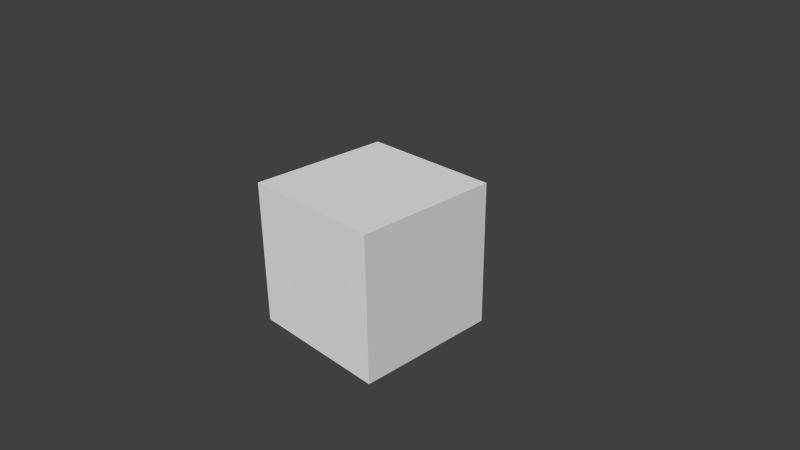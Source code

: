 # Source: BarKeeper.blend  (saved by Blender 2.62.3; exported with 4.5.12 LTS)
import bpy
from mathutils import Matrix  # noqa: F401  (used for matrix-valued properties, if any)

bpy.ops.wm.read_factory_settings(use_empty=True)
scene = bpy.context.scene
scene.name = 'Scene'

# ---- collections
col_collection_1 = bpy.data.collections.new('Collection 1'); scene.collection.children.link(col_collection_1)
col_outdoorlighting = bpy.data.collections.new('OutdoorLighting')  # instanced only; not linked into the scene

# ---- materials (node trees are filled in below, after node groups)
mat_material = bpy.data.materials.new('Material')
mat_material.alpha_threshold = 0.0
mat_material.use_transparent_shadow = False
mat_material.roughness = 0.5
mat_material.line_color = (0.0, 0.0, 0.0, 1.0)
mat_bottleinteriormat = bpy.data.materials.new('BottleInteriorMat')
mat_bottleinteriormat.alpha_threshold = 0.0
mat_bottleinteriormat.use_transparent_shadow = False
mat_bottleinteriormat.diffuse_color = (1.0, 1.0, 1.0, 1.0)
mat_bottleinteriormat.roughness = 0.5
mat_bottleinteriormat.specular_intensity = 0.0
mat_bottleinteriormat.line_color = (0.0, 0.0, 0.0, 1.0)

# ---- material node trees

# ---- world
world_world = bpy.data.worlds.new('World'); scene.world = world_world
world_world.color = (0.05088, 0.05088, 0.05088)
world_world.use_sun_shadow = False
world_world.sun_shadow_jitter_overblur = 0.0
world_world.cycles.sampling_method = 'MANUAL'
world_world.cycles.sample_map_resolution = 256

# ---- cameras
cam_camera = bpy.data.cameras.new('Camera')
cam_camera.clip_end = 100.0
cam_camera.lens = 35.0
cam_camera.sensor_width = 32.0
cam_camera.sensor_height = 18.0
cam_camera.ortho_scale = 7.314
cam_camera.dof.focus_distance = 0.0
cam_camera.dof.aperture_fstop = 128.0

# ---- meshes
me_slugbody = bpy.data.meshes.new('SlugBody')
me_slugbody.from_pydata([], [], [])
me_slugbody.materials.append(None)
me_slugbody.materials.append(None)
me_slugbody.materials.append(None)
me_slugbody.update()
me_cube = bpy.data.meshes.new('Cube')
me_cube.from_pydata([(1.0, 1.0, -1.0), (1.0, -1.0, -1.0), (-1.0, -1.0, -1.0), (-1.0, 1.0, -1.0), (1.0, 1.0, 1.0), (1.0, -1.0, 1.0), (-1.0, -1.0, 1.0), (-1.0, 1.0, 1.0)], [], [(0, 1, 2, 3), (4, 7, 6, 5), (0, 4, 5, 1), (1, 5, 6, 2), (2, 6, 7, 3), (4, 0, 3, 7)])
me_cube.materials.append(mat_material)
me_cube.use_remesh_preserve_volume = False
me_cube.use_remesh_preserve_attributes = False
me_cube.use_mirror_vertex_groups = False
me_cube.update()
me_cube_006 = bpy.data.meshes.new('Cube.006')
me_cube_006.from_pydata([(5.811, 0.5938, -1.047), (5.811, -0.5938, -1.047), (-5.811, -0.5938, -1.047), (-5.811, 0.5938, -1.047), (5.811, 0.5938, 1.047), (5.811, -0.5938, 1.047), (-5.811, -0.5938, 1.047), (-5.811, 0.5938, 1.047)], [], [(0, 4, 5, 1), (2, 6, 7, 3), (4, 0, 3, 7)])
_uv = me_cube_006.uv_layers.new(name='UVTex')
_uv.uv.foreach_set('vector', [0.01091, 0.8872, 0.2047, 0.8872, 0.2047, 0.983, 0.01091, 0.983, 0.01091, 0.983, 0.2047, 0.983, 0.2047, 0.8872, 0.01091, 0.8872, 0.9756, 0.9857, 0.8225, 0.9857, 0.8225, 0.4418, 0.9756, 0.4418])
me_cube_006.materials.append(mat_bottleinteriormat)
me_cube_006.use_remesh_preserve_volume = False
me_cube_006.use_remesh_preserve_attributes = False
me_cube_006.use_mirror_vertex_groups = False
me_cube_006.update()
me_cube_008 = bpy.data.meshes.new('Cube.008')
me_cube_008.from_pydata([(6.885, -0.2321, -0.1914), (6.885, -1.705, -0.1914), (-5.093, -1.705, -0.1914), (-5.093, -0.2321, -0.1914), (6.885, -0.2321, 0.1914), (6.885, -1.705, 0.1914), (-5.093, -1.705, 0.1914), (-5.093, -0.2321, 0.1914), (7.033, -1.829, 9.414e-09), (7.033, -0.1074, 9.414e-09), (-5.241, -1.829, 9.414e-09), (-5.241, -0.1074, 9.414e-09), (6.885, -1.705, -0.1914), (6.885, -0.2321, -0.1914), (-5.093, -0.2321, -0.1914), (-5.093, -1.705, -0.1914), (6.885, -0.2321, 0.1914), (-5.093, -0.2321, 0.1914), (-5.093, -1.705, 0.1914), (6.885, -1.705, 0.1914)], [], [(0, 1, 2, 3), (4, 7, 6, 5), (13, 9, 8, 12), (9, 16, 19, 8), (12, 8, 10, 15), (8, 19, 18, 10), (15, 10, 11, 14), (10, 18, 17, 11), (16, 9, 11, 17), (9, 13, 14, 11)])
me_cube_008.polygons.foreach_set('use_smooth', [True] * 10)
_k = set([(0, 1), (0, 3), (1, 2), (2, 3), (4, 5), (4, 7), (5, 6), (6, 7), (12, 13), (12, 15), (13, 14), (14, 15), (16, 17), (16, 19), (17, 18), (18, 19)])
me_cube_008.attributes.new('sharp_edge', 'BOOLEAN', 'EDGE').data.foreach_set('value', [ (min(e.vertices), max(e.vertices)) in _k for e in me_cube_008.edges])
_uv = me_cube_008.uv_layers.new(name='UVTex')
_uv.uv.foreach_set('vector', [0.453, 0.3825, 0.453, 0.4031, 0.2107, 0.4031, 0.2107, 0.3825, 0.5216, 0.3554, 0.02682, 0.3554, 0.02682, 0.3084, 0.5216, 0.3084, 0.453, 0.3825, 0.4607, 0.3747, 0.4607, 0.4109, 0.453, 0.4031, 0.5343, 0.3684, 0.5216, 0.3554, 0.5216, 0.3084, 0.5343, 0.2954, 0.453, 0.4031, 0.4607, 0.4109, 0.203, 0.4109, 0.2107, 0.4031, 0.5343, 0.2954, 0.5216, 0.3084, 0.02682, 0.3084, 0.01409, 0.2954, 0.2107, 0.4031, 0.203, 0.4109, 0.203, 0.3747, 0.2107, 0.3825, 0.01409, 0.2954, 0.02682, 0.3084, 0.02682, 0.3554, 0.01409, 0.3684, 0.5216, 0.3554, 0.5343, 0.3684, 0.01409, 0.3684, 0.02682, 0.3554, 0.4607, 0.3747, 0.453, 0.3825, 0.2107, 0.3825, 0.203, 0.3747])
me_cube_008.materials.append(mat_bottleinteriormat)
me_cube_008.use_remesh_preserve_volume = False
me_cube_008.use_remesh_preserve_attributes = False
me_cube_008.use_mirror_vertex_groups = False
me_cube_008.update()
arm_snailarmature = bpy.data.armatures.new('SnailArmature')  # bones are not reproduced

# ---- objects
ob_barkeeper = bpy.data.objects.new('BarKeeper', None)
ob_slugarm = bpy.data.objects.new('SlugArm', arm_snailarmature)
ob_slugbody_min = bpy.data.objects.new('SlugBody_Min', me_slugbody)
ob_cube = bpy.data.objects.new('Cube', me_cube)
ob_camera = bpy.data.objects.new('Camera', cam_camera)
ob_b_barbase = bpy.data.objects.new('B_BarBase', me_cube_006)
ob_b_bartop = bpy.data.objects.new('B_BarTop', me_cube_008)
ob_outdoorlighting = bpy.data.objects.new('OutdoorLighting', None)

# ---- transforms, parenting, visibility, modifiers, constraints
ob_barkeeper.location = (52.72, -188.2, 10.93)
ob_barkeeper.empty_image_offset = (0.0, 0.0)
ob_barkeeper.lineart.crease_threshold = 0.0
ob_slugarm.parent = ob_barkeeper
ob_slugarm.matrix_parent_inverse = Matrix(((1.0, 0.0, 0.0, -52.72), (0.0, 1.0, 0.0, 188.2), (0.0, 0.0, 1.0, -10.93), (0.0, 0.0, 0.0, 1.0)))
ob_slugarm.location = (56.87, -191.5, 10.05)
ob_slugarm.rotation_euler = (0.455, -0.0, 0.6574)
ob_slugarm.lineart.crease_threshold = 0.0
ob_slugbody_min.parent = ob_slugarm
ob_slugbody_min.location = (1.282e-08, -1.4, -1.788e-07)
ob_slugbody_min.rotation_euler = (-1.49e-07, 4.47e-08, 9.425)
ob_slugbody_min.lock_rotations_4d = False
ob_slugbody_min.empty_display_type = 'ARROWS'
ob_slugbody_min.color = (0.0, 0.0, 0.0, 1.0)
ob_slugbody_min.show_transparent = True
ob_slugbody_min.lineart.crease_threshold = 0.0
_vg = ob_slugbody_min.vertex_groups.new(name='Root')
_vg = ob_slugbody_min.vertex_groups.new(name='H1')
_vg = ob_slugbody_min.vertex_groups.new(name='H2')
_vg = ob_slugbody_min.vertex_groups.new(name='Eye_1_R')
_vg = ob_slugbody_min.vertex_groups.new(name='Nose_R')
_vg = ob_slugbody_min.vertex_groups.new(name='Eye_1_L')
_vg = ob_slugbody_min.vertex_groups.new(name='Nose_L')
_vg = ob_slugbody_min.vertex_groups.new(name='T1')
_vg = ob_slugbody_min.vertex_groups.new(name='T2')
_vg = ob_slugbody_min.vertex_groups.new(name='Eyeball_R')
_vg = ob_slugbody_min.vertex_groups.new(name='Eyeball_L')
_m = ob_slugbody_min.modifiers.new('Subsurf', 'SUBSURF')
_m.uv_smooth = 'NONE'
_m.quality = 2
_m.show_only_control_edges = False
_m = ob_slugbody_min.modifiers.new('Armature', 'ARMATURE')
_m.use_bone_envelopes = True
_m.use_deform_preserve_volume = True
ob_cube.location = (0.0, 0.0, 0.0)
ob_cube.lock_rotations_4d = False
ob_cube.empty_display_type = 'ARROWS'
ob_cube.lineart.crease_threshold = 0.0
ob_camera.location = (7.481, -6.508, 5.344)
ob_camera.rotation_euler = (1.109, 0.01082, 0.8149)
ob_camera.lock_rotations_4d = False
ob_camera.empty_display_type = 'ARROWS'
ob_camera.color = (0.0, 0.0, 0.0, 0.0)
ob_camera.display_type = 'WIRE'
ob_camera.lineart.crease_threshold = 0.0
ob_b_barbase.location = (53.57, -189.1, 9.716)
ob_b_barbase.lineart.crease_threshold = 0.0
ob_b_bartop.location = (52.72, -188.2, 10.93)
ob_b_bartop.lineart.crease_threshold = 0.0
ob_outdoorlighting.location = (0.0, 0.0, 0.0)
ob_outdoorlighting.empty_image_offset = (0.0, 0.0)
ob_outdoorlighting.show_instancer_for_render = False
ob_outdoorlighting.instance_type = 'COLLECTION'
ob_outdoorlighting.lineart.crease_threshold = 0.0
ob_outdoorlighting.instance_collection = col_outdoorlighting

# ---- collection membership
col_collection_1.objects.link(ob_barkeeper)
col_collection_1.objects.link(ob_slugarm)
col_collection_1.objects.link(ob_slugbody_min)
col_collection_1.objects.link(ob_cube)
col_collection_1.objects.link(ob_camera)
col_collection_1.objects.link(ob_b_barbase)
col_collection_1.objects.link(ob_b_bartop)
col_collection_1.objects.link(ob_outdoorlighting)

# ---- scene / render settings (as saved in the file)
scene.camera = ob_camera
scene.frame_start = 1; scene.frame_end = 250; scene.frame_set(1)
scene.render.engine = 'BLENDER_EEVEE_NEXT'
scene.render.image_settings.color_mode = 'RGB'
scene.render.image_settings.compression = 90
scene.render.resolution_percentage = 50
scene.render.dither_intensity = 0.0
scene.render.bake_margin = 2
scene.render.bake_bias = 0.0
scene.cycles.use_denoising = False
scene.cycles.samples = 10
scene.cycles.sampling_pattern = 'TABULATED_SOBOL'
scene.cycles.light_sampling_threshold = 0.0
scene.cycles.use_adaptive_sampling = False
scene.cycles.use_light_tree = False
scene.cycles.blur_glossy = 0.0
scene.cycles.volume_bounces = 1
scene.cycles.pixel_filter_type = 'GAUSSIAN'
scene.cycles.sample_clamp_indirect = 0.0
scene.view_settings.view_transform = 'Standard'
bpy.context.view_layer.update()

# ---- added for rendering (the .blend has no usable light): sun
light_auto_sun = bpy.data.lights.new('AutoSun', 'SUN')
light_auto_sun.energy = 3.0
light_auto_sun.angle = 0.0523599
ob_auto_sun = bpy.data.objects.new('AutoSun', light_auto_sun)
scene.collection.objects.link(ob_auto_sun)
ob_auto_sun.rotation_euler = (0.872665, 0.174533, 0.523599)
bpy.context.view_layer.update()
